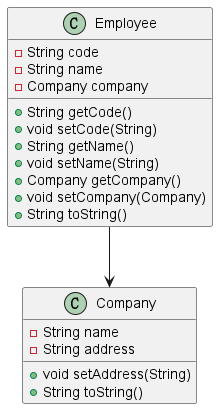

The diagram above was rendered by PlantUML. Its source (embedded in the PNG):
@startuml
Employee --> Company
class Employee {
- String code
- String name
- Company company
+ String getCode()
+ void setCode(String)
+ String getName()
+ void setName(String)
+ Company getCompany()
+ void setCompany(Company)
+ String toString()
}
class Company {
- String name
- String address
+ void setAddress(String)
+ String toString()
}
@enduml